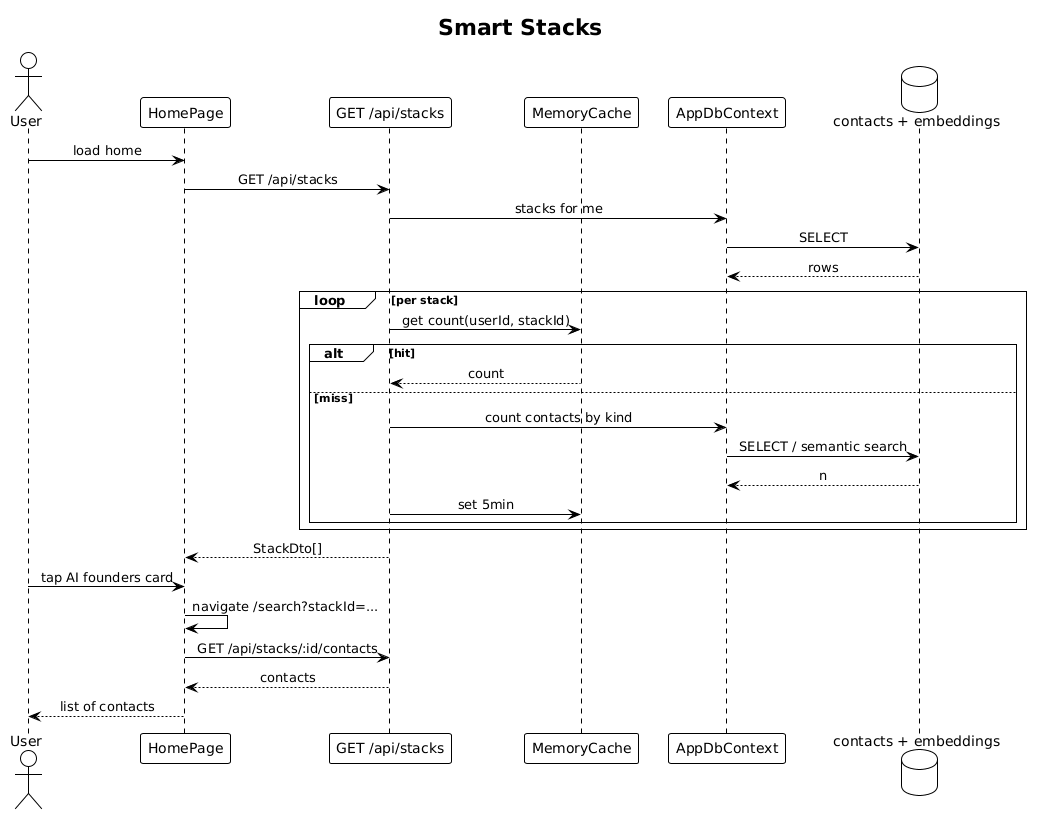

The diagram above was rendered by PlantUML. Its source (embedded in the PNG):
@startuml
!theme plain
skinparam sequenceMessageAlign center

title Smart Stacks

actor User
participant "HomePage" as UI
participant "GET /api/stacks" as API
participant "MemoryCache" as CACHE
participant "AppDbContext" as CTX
database "contacts + embeddings" as DB

User -> UI: load home
UI -> API: GET /api/stacks
API -> CTX: stacks for me
CTX -> DB: SELECT
DB --> CTX: rows
loop per stack
    API -> CACHE: get count(userId, stackId)
    alt hit
        CACHE --> API: count
    else miss
        API -> CTX: count contacts by kind
        CTX -> DB: SELECT / semantic search
        DB --> CTX: n
        API -> CACHE: set 5min
    end
end
API --> UI: StackDto[]

User -> UI: tap AI founders card
UI -> UI: navigate /search?stackId=...
UI -> API: GET /api/stacks/:id/contacts
API --> UI: contacts
UI --> User: list of contacts
@enduml